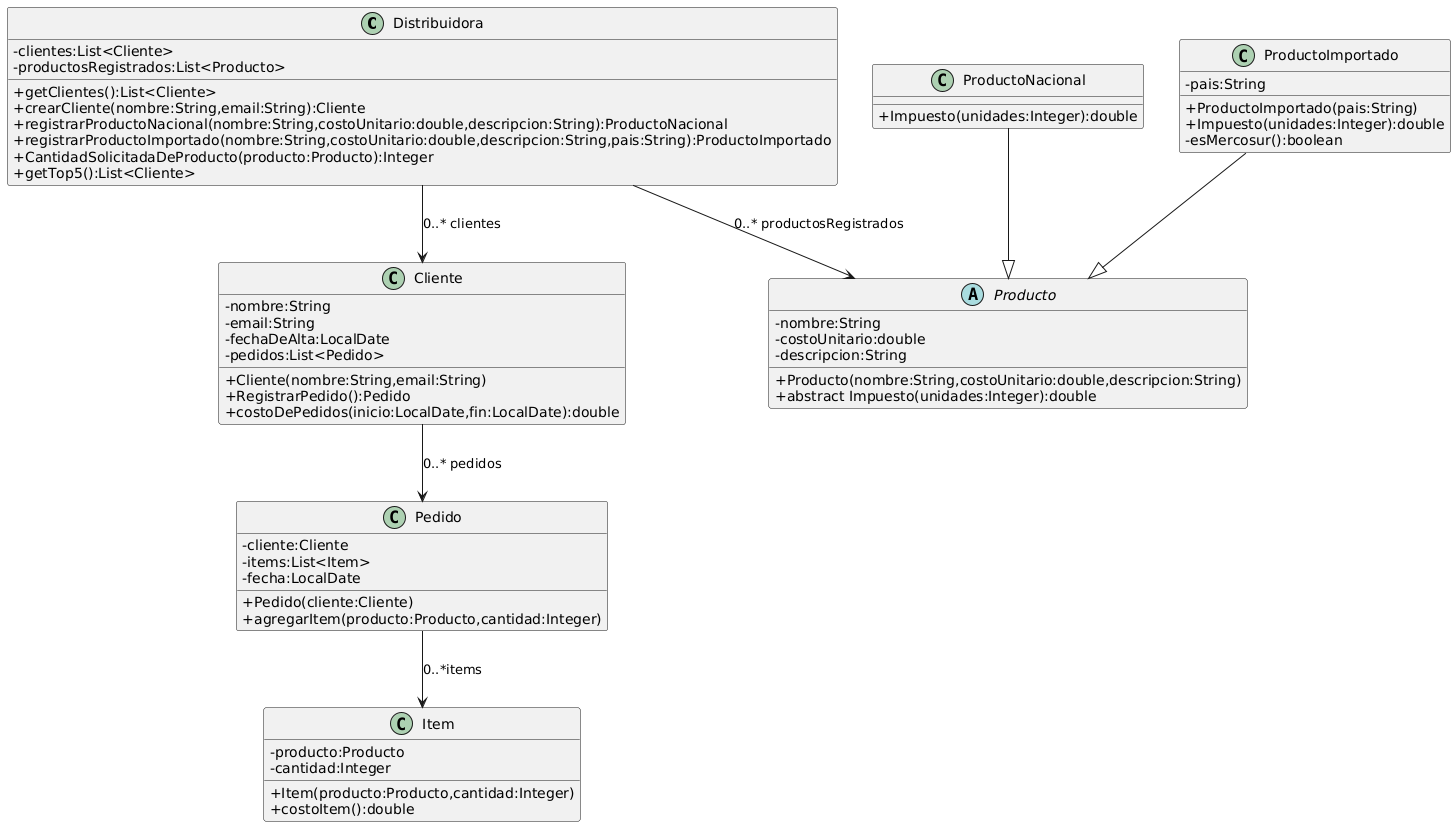

The diagram above was rendered by PlantUML. Its source (embedded in the PNG):
@startuml
skinparam classAttributeIconSize 0
class Distribuidora{
-clientes:List<Cliente>
-productosRegistrados:List<Producto>

+getClientes():List<Cliente>
+crearCliente(nombre:String,email:String):Cliente
+registrarProductoNacional(nombre:String,costoUnitario:double,descripcion:String):ProductoNacional
+registrarProductoImportado(nombre:String,costoUnitario:double,descripcion:String,pais:String):ProductoImportado
+CantidadSolicitadaDeProducto(producto:Producto):Integer
+getTop5():List<Cliente>
}

class Cliente{
-nombre:String
-email:String
-fechaDeAlta:LocalDate
-pedidos:List<Pedido>

+Cliente(nombre:String,email:String)
+RegistrarPedido():Pedido
+costoDePedidos(inicio:LocalDate,fin:LocalDate):double
}

abstract Producto{
-nombre:String
-costoUnitario:double
-descripcion:String

+Producto(nombre:String,costoUnitario:double,descripcion:String)
+abstract Impuesto(unidades:Integer):double
}
class ProductoNacional{
+Impuesto(unidades:Integer):double
}
class ProductoImportado{
-pais:String

+ProductoImportado(pais:String)
+Impuesto(unidades:Integer):double
-esMercosur():boolean
}

class Pedido{
-cliente:Cliente
-items:List<Item>
-fecha:LocalDate

+Pedido(cliente:Cliente)
+agregarItem(producto:Producto,cantidad:Integer)
}

class Item{
-producto:Producto
-cantidad:Integer

+Item(producto:Producto,cantidad:Integer)
+costoItem():double
}

Distribuidora-->Cliente:0..* clientes
Distribuidora-->Producto:0..* productosRegistrados
Cliente-->Pedido:0..* pedidos
Pedido-->Item:0..*items

ProductoNacional--|>Producto
ProductoImportado--|>Producto
@enduml